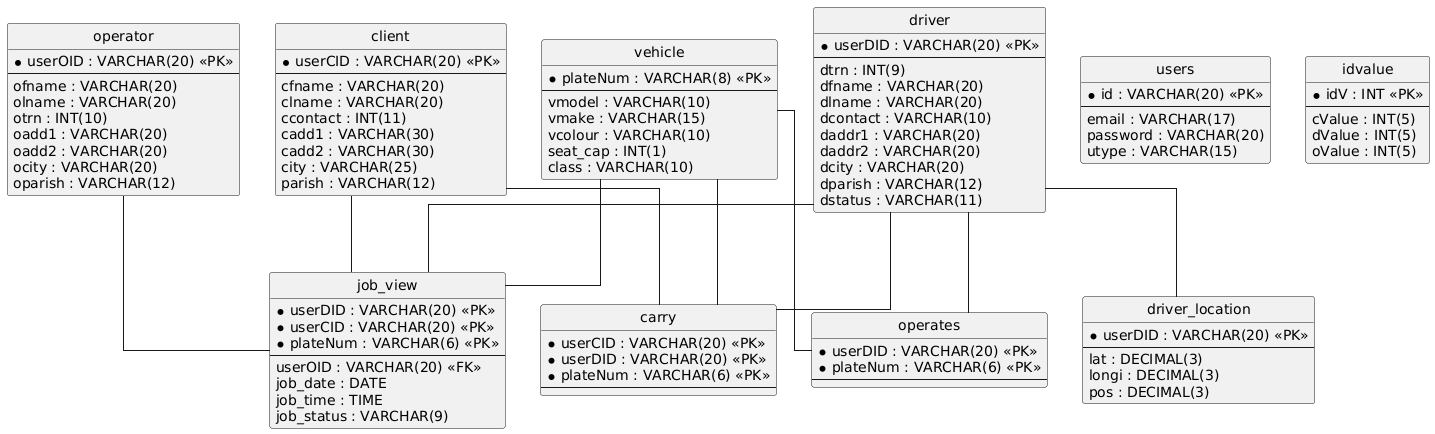

The diagram above was rendered by PlantUML. Its source (embedded in the PNG):
@startuml
hide circle
skinparam linetype ortho

entity "client" as client {
  * userCID : VARCHAR(20) <<PK>>
  --
  cfname : VARCHAR(20)
  clname : VARCHAR(20)
  ccontact : INT(11)
  cadd1 : VARCHAR(30)
  cadd2 : VARCHAR(30)
  city : VARCHAR(25)
  parish : VARCHAR(12)
}

entity "driver" as driver {
  * userDID : VARCHAR(20) <<PK>>
  --
  dtrn : INT(9)
  dfname : VARCHAR(20)
  dlname : VARCHAR(20)
  dcontact : VARCHAR(10)
  daddr1 : VARCHAR(20)
  daddr2 : VARCHAR(20)
  dcity : VARCHAR(20)
  dparish : VARCHAR(12)
  dstatus : VARCHAR(11)
}

entity "operator" as operator {
  * userOID : VARCHAR(20) <<PK>>
  --
  ofname : VARCHAR(20)
  olname : VARCHAR(20)
  otrn : INT(10)
  oadd1 : VARCHAR(20)
  oadd2 : VARCHAR(20)
  ocity : VARCHAR(20)
  oparish : VARCHAR(12)
}

entity "vehicle" as vehicle {
  * plateNum : VARCHAR(8) <<PK>>
  --
  vmodel : VARCHAR(10)
  vmake : VARCHAR(15)
  vcolour : VARCHAR(10)
  seat_cap : INT(1)
  class : VARCHAR(10)
}

entity "job_view" as job_view {
  * userDID : VARCHAR(20) <<PK>>
  * userCID : VARCHAR(20) <<PK>>
  * plateNum : VARCHAR(6) <<PK>>
  --
  userOID : VARCHAR(20) <<FK>>
  job_date : DATE
  job_time : TIME
  job_status : VARCHAR(9)
}

entity "carry" as carry {
  * userCID : VARCHAR(20) <<PK>>
  * userDID : VARCHAR(20) <<PK>>
  * plateNum : VARCHAR(6) <<PK>>
  --
}

entity "operates" as operates {
  * userDID : VARCHAR(20) <<PK>>
  * plateNum : VARCHAR(6) <<PK>>
  --
}

entity "users" as users {
  * id : VARCHAR(20) <<PK>>
  --
  email : VARCHAR(17)
  password : VARCHAR(20)
  utype : VARCHAR(15)
}

entity "driver_location" as driver_location {
  * userDID : VARCHAR(20) <<PK>>
  --
  lat : DECIMAL(3)
  longi : DECIMAL(3)
  pos : DECIMAL(3)
}

entity "idvalue" as idvalue {
  * idV : INT <<PK>>
  --
  cValue : INT(5)
  dValue : INT(5)
  oValue : INT(5)
}

driver -- job_view
client -- job_view
operator -- job_view
vehicle -- job_view
driver -- carry
client -- carry
vehicle -- carry
driver -- operates
vehicle -- operates
driver -- driver_location
@enduml